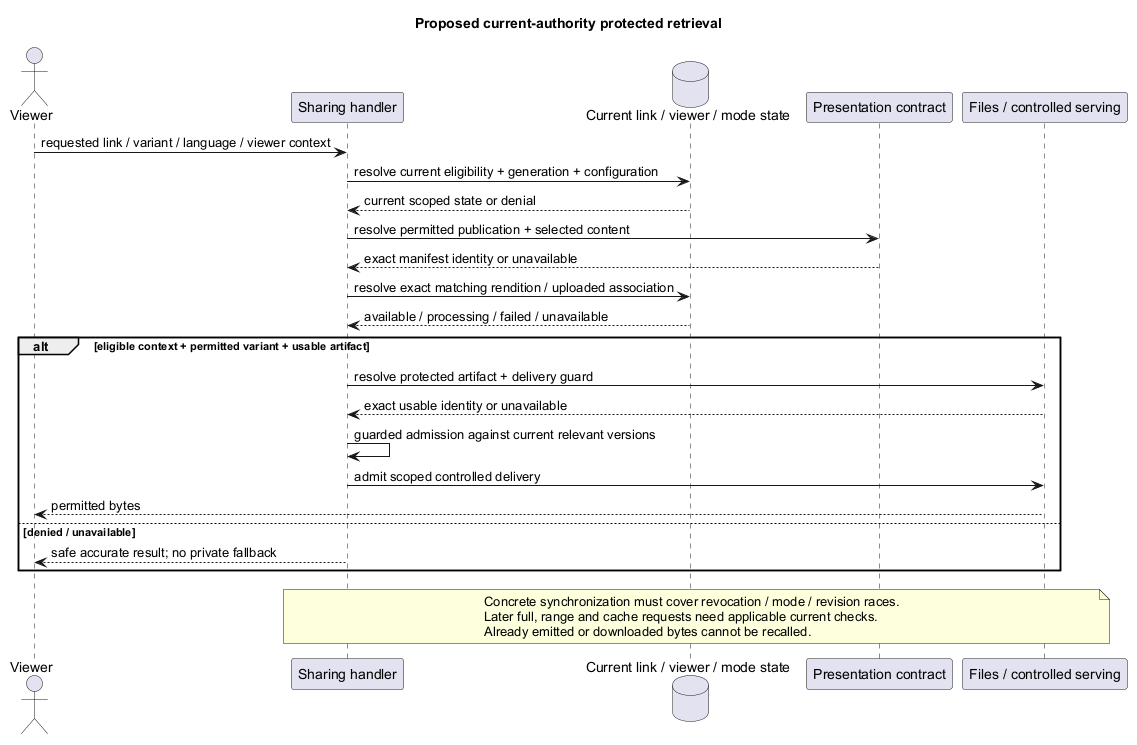

The diagram above was rendered by PlantUML. Its source (embedded in the PNG):
@startuml
' OWNER-MVP-2026-11-04 review: MVP core / cross-cutting. Core presentation/application/files or shared authority/recovery invariant remains applicable.
title Proposed current-authority protected retrieval
skinparam backgroundColor white
skinparam shadowing false
skinparam defaultFontName Arial

actor Viewer
participant "Sharing handler" as S
database "Current link / viewer / mode state" as DB
participant "Presentation contract" as P
participant "Files / controlled serving" as F
Viewer -> S : requested link / variant / language / viewer context
S -> DB : resolve current eligibility + generation + configuration
DB --> S : current scoped state or denial
S -> P : resolve permitted publication + selected content
P --> S : exact manifest identity or unavailable
S -> DB : resolve exact matching rendition / uploaded association
DB --> S : available / processing / failed / unavailable
alt eligible context + permitted variant + usable artifact
 S -> F : resolve protected artifact + delivery guard
 F --> S : exact usable identity or unavailable
 S -> S : guarded admission against current relevant versions
 S -> F : admit scoped controlled delivery
 F --> Viewer : permitted bytes
else denied / unavailable
 S --> Viewer : safe accurate result; no private fallback
end
note over S,F
 Concrete synchronization must cover revocation / mode / revision races.
 Later full, range and cache requests need applicable current checks.
 Already emitted or downloaded bytes cannot be recalled.
end note
@enduml